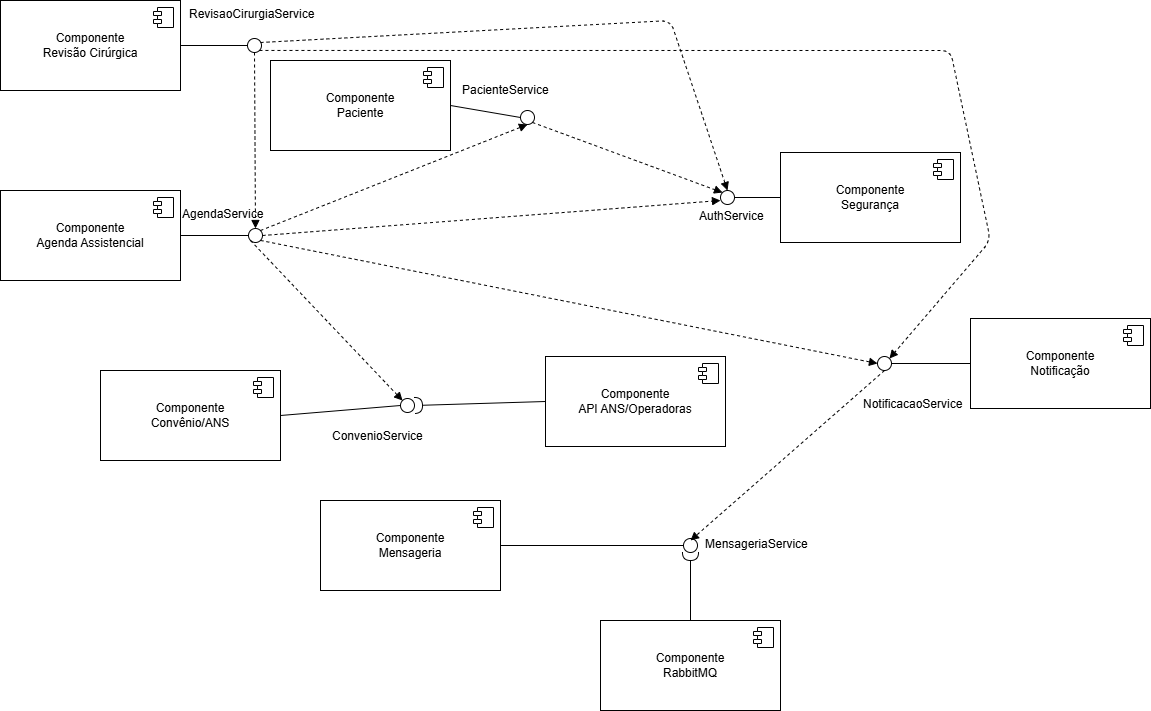

The diagram above was exported from draw.io. Its source (the exported page's mxGraphModel, read from the mxfile embedded in the PNG):
<mxGraphModel dx="1665" dy="777" grid="1" gridSize="10" guides="1" tooltips="1" connect="1" arrows="1" fold="1" page="1" pageScale="1" pageWidth="827" pageHeight="1169" math="0" shadow="0">
  <root>
    <mxCell id="0" />
    <mxCell id="1" parent="0" />
    <mxCell id="ItqWYzUUr98PUf25vk-I-73" parent="1" style="text;html=1;align=left;verticalAlign=middle;resizable=0;points=[];" value="AgendaService" vertex="1">
      <mxGeometry height="20" width="190" x="250" y="264" as="geometry" />
    </mxCell>
    <mxCell id="ItqWYzUUr98PUf25vk-I-98" parent="1" style="html=1;dropTarget=0;whiteSpace=wrap;" value="Componente&lt;br&gt;Revisão Cirúrgica" vertex="1">
      <mxGeometry height="90" width="180" x="70" y="60" as="geometry" />
    </mxCell>
    <mxCell id="ItqWYzUUr98PUf25vk-I-99" parent="ItqWYzUUr98PUf25vk-I-98" style="shape=module;jettyWidth=8;jettyHeight=4;" value="" vertex="1">
      <mxGeometry height="20" relative="1" width="20" x="1" as="geometry">
        <mxPoint x="-27" y="7" as="offset" />
      </mxGeometry>
    </mxCell>
    <mxCell id="ItqWYzUUr98PUf25vk-I-104" parent="1" style="ellipse;whiteSpace=wrap;html=1;aspect=fixed;" value="" vertex="1">
      <mxGeometry height="14" width="14" x="317" y="98" as="geometry" />
    </mxCell>
    <mxCell id="ItqWYzUUr98PUf25vk-I-105" edge="1" parent="1" source="ItqWYzUUr98PUf25vk-I-104" style="endArrow=none;html=1;entryX=1;entryY=0.5;entryDx=0;entryDy=0;exitX=0;exitY=0.5;exitDx=0;exitDy=0;" target="ItqWYzUUr98PUf25vk-I-98" value="">
      <mxGeometry relative="1" as="geometry">
        <mxPoint x="320" y="110" as="sourcePoint" />
      </mxGeometry>
    </mxCell>
    <mxCell id="ItqWYzUUr98PUf25vk-I-107" parent="1" style="html=1;dropTarget=0;whiteSpace=wrap;" value="Componente&lt;br&gt;Agenda Assistencial" vertex="1">
      <mxGeometry height="90" width="180" x="70" y="250" as="geometry" />
    </mxCell>
    <mxCell id="ItqWYzUUr98PUf25vk-I-108" parent="ItqWYzUUr98PUf25vk-I-107" style="shape=module;jettyWidth=8;jettyHeight=4;" value="" vertex="1">
      <mxGeometry height="20" relative="1" width="20" x="1" as="geometry">
        <mxPoint x="-27" y="7" as="offset" />
      </mxGeometry>
    </mxCell>
    <mxCell id="ItqWYzUUr98PUf25vk-I-109" parent="1" style="ellipse;whiteSpace=wrap;html=1;aspect=fixed;" value="" vertex="1">
      <mxGeometry height="14" width="14" x="318" y="288" as="geometry" />
    </mxCell>
    <mxCell id="ItqWYzUUr98PUf25vk-I-110" edge="1" parent="1" source="ItqWYzUUr98PUf25vk-I-109" style="endArrow=none;html=1;entryX=1;entryY=0.5;entryDx=0;entryDy=0;exitX=0;exitY=0.5;exitDx=0;exitDy=0;" target="ItqWYzUUr98PUf25vk-I-107" value="">
      <mxGeometry relative="1" as="geometry">
        <mxPoint x="321" y="300" as="sourcePoint" />
      </mxGeometry>
    </mxCell>
    <mxCell id="ItqWYzUUr98PUf25vk-I-111" parent="1" style="html=1;dropTarget=0;whiteSpace=wrap;" value="Componente&lt;br&gt;Segurança" vertex="1">
      <mxGeometry height="90" width="180" x="850" y="212" as="geometry" />
    </mxCell>
    <mxCell id="ItqWYzUUr98PUf25vk-I-112" parent="ItqWYzUUr98PUf25vk-I-111" style="shape=module;jettyWidth=8;jettyHeight=4;" value="" vertex="1">
      <mxGeometry height="20" relative="1" width="20" x="1" as="geometry">
        <mxPoint x="-27" y="7" as="offset" />
      </mxGeometry>
    </mxCell>
    <mxCell id="ItqWYzUUr98PUf25vk-I-113" parent="1" style="ellipse;whiteSpace=wrap;html=1;aspect=fixed;" value="" vertex="1">
      <mxGeometry height="14" width="14" x="790" y="250" as="geometry" />
    </mxCell>
    <mxCell id="ItqWYzUUr98PUf25vk-I-114" edge="1" parent="1" source="ItqWYzUUr98PUf25vk-I-113" style="endArrow=none;html=1;entryX=0;entryY=0.5;entryDx=0;entryDy=0;exitX=1;exitY=0.5;exitDx=0;exitDy=0;" target="ItqWYzUUr98PUf25vk-I-111" value="">
      <mxGeometry relative="1" as="geometry">
        <mxPoint x="810" y="257" as="sourcePoint" />
      </mxGeometry>
    </mxCell>
    <mxCell id="ItqWYzUUr98PUf25vk-I-115" parent="1" style="text;whiteSpace=wrap;html=1;" value="AuthService" vertex="1">
      <mxGeometry height="40" width="100" x="767" y="262" as="geometry" />
    </mxCell>
    <mxCell id="ItqWYzUUr98PUf25vk-I-116" parent="1" style="text;whiteSpace=wrap;html=1;" value="RevisaoCirurgiaService" vertex="1">
      <mxGeometry height="40" width="160" x="257" y="60" as="geometry" />
    </mxCell>
    <mxCell id="ItqWYzUUr98PUf25vk-I-117" parent="1" style="html=1;dropTarget=0;whiteSpace=wrap;" value="Componente&lt;br&gt;Paciente" vertex="1">
      <mxGeometry height="90" width="180" x="340" y="120" as="geometry" />
    </mxCell>
    <mxCell id="ItqWYzUUr98PUf25vk-I-118" parent="ItqWYzUUr98PUf25vk-I-117" style="shape=module;jettyWidth=8;jettyHeight=4;" value="" vertex="1">
      <mxGeometry height="20" relative="1" width="20" x="1" as="geometry">
        <mxPoint x="-27" y="7" as="offset" />
      </mxGeometry>
    </mxCell>
    <mxCell id="ItqWYzUUr98PUf25vk-I-119" parent="1" style="ellipse;whiteSpace=wrap;html=1;aspect=fixed;" value="" vertex="1">
      <mxGeometry height="14" width="14" x="590" y="170" as="geometry" />
    </mxCell>
    <mxCell id="ItqWYzUUr98PUf25vk-I-120" edge="1" parent="1" source="ItqWYzUUr98PUf25vk-I-119" style="endArrow=none;html=1;entryX=1;entryY=0.5;entryDx=0;entryDy=0;exitX=0;exitY=0.5;exitDx=0;exitDy=0;" target="ItqWYzUUr98PUf25vk-I-117" value="">
      <mxGeometry relative="1" as="geometry">
        <mxPoint x="930" y="290" as="sourcePoint" />
      </mxGeometry>
    </mxCell>
    <mxCell id="ItqWYzUUr98PUf25vk-I-121" parent="1" style="text;html=1;align=left;verticalAlign=middle;resizable=0;points=[];" value="PacienteService" vertex="1">
      <mxGeometry height="20" width="190" x="530" y="140" as="geometry" />
    </mxCell>
    <mxCell id="ItqWYzUUr98PUf25vk-I-125" parent="1" style="html=1;dropTarget=0;whiteSpace=wrap;" value="Componente&lt;br&gt;Convênio/ANS" vertex="1">
      <mxGeometry height="90" width="180" x="170" y="430" as="geometry" />
    </mxCell>
    <mxCell id="ItqWYzUUr98PUf25vk-I-126" parent="ItqWYzUUr98PUf25vk-I-125" style="shape=module;jettyWidth=8;jettyHeight=4;" value="" vertex="1">
      <mxGeometry height="20" relative="1" width="20" x="1" as="geometry">
        <mxPoint x="-27" y="7" as="offset" />
      </mxGeometry>
    </mxCell>
    <mxCell id="ItqWYzUUr98PUf25vk-I-127" parent="1" style="ellipse;whiteSpace=wrap;html=1;aspect=fixed;" value="" vertex="1">
      <mxGeometry height="14" width="14" x="470" y="458" as="geometry" />
    </mxCell>
    <mxCell id="ItqWYzUUr98PUf25vk-I-128" edge="1" parent="1" source="ItqWYzUUr98PUf25vk-I-127" style="endArrow=none;html=1;entryX=1;entryY=0.5;entryDx=0;entryDy=0;exitX=0;exitY=0.5;exitDx=0;exitDy=0;" target="ItqWYzUUr98PUf25vk-I-125" value="">
      <mxGeometry relative="1" as="geometry">
        <mxPoint x="440" y="480" as="sourcePoint" />
      </mxGeometry>
    </mxCell>
    <mxCell id="ItqWYzUUr98PUf25vk-I-129" parent="1" style="html=1;dropTarget=0;whiteSpace=wrap;" value="Componente&lt;br&gt;Mensageria" vertex="1">
      <mxGeometry height="90" width="180" x="390" y="560" as="geometry" />
    </mxCell>
    <mxCell id="ItqWYzUUr98PUf25vk-I-130" parent="ItqWYzUUr98PUf25vk-I-129" style="shape=module;jettyWidth=8;jettyHeight=4;" value="" vertex="1">
      <mxGeometry height="20" relative="1" width="20" x="1" as="geometry">
        <mxPoint x="-27" y="7" as="offset" />
      </mxGeometry>
    </mxCell>
    <mxCell id="ItqWYzUUr98PUf25vk-I-131" parent="1" style="ellipse;whiteSpace=wrap;html=1;aspect=fixed;" value="" vertex="1">
      <mxGeometry height="14" width="14" x="753" y="598" as="geometry" />
    </mxCell>
    <mxCell id="ItqWYzUUr98PUf25vk-I-132" edge="1" parent="1" source="ItqWYzUUr98PUf25vk-I-131" style="endArrow=none;html=1;entryX=1;entryY=0.5;entryDx=0;entryDy=0;exitX=0;exitY=0.5;exitDx=0;exitDy=0;" target="ItqWYzUUr98PUf25vk-I-129" value="">
      <mxGeometry relative="1" as="geometry">
        <mxPoint x="1120" y="500" as="sourcePoint" />
      </mxGeometry>
    </mxCell>
    <mxCell id="ItqWYzUUr98PUf25vk-I-133" parent="1" style="html=1;dropTarget=0;whiteSpace=wrap;" value="Componente&lt;br&gt;Notificação" vertex="1">
      <mxGeometry height="90" width="180" x="1040" y="378" as="geometry" />
    </mxCell>
    <mxCell id="ItqWYzUUr98PUf25vk-I-134" parent="ItqWYzUUr98PUf25vk-I-133" style="shape=module;jettyWidth=8;jettyHeight=4;" value="" vertex="1">
      <mxGeometry height="20" relative="1" width="20" x="1" as="geometry">
        <mxPoint x="-27" y="7" as="offset" />
      </mxGeometry>
    </mxCell>
    <mxCell id="ItqWYzUUr98PUf25vk-I-135" parent="1" style="ellipse;whiteSpace=wrap;html=1;aspect=fixed;" value="" vertex="1">
      <mxGeometry height="14" width="14" x="947" y="416" as="geometry" />
    </mxCell>
    <mxCell id="ItqWYzUUr98PUf25vk-I-136" edge="1" parent="1" source="ItqWYzUUr98PUf25vk-I-135" style="endArrow=none;html=1;exitX=1;exitY=0.5;exitDx=0;exitDy=0;entryX=0;entryY=0.5;entryDx=0;entryDy=0;" target="ItqWYzUUr98PUf25vk-I-133" value="">
      <mxGeometry relative="1" as="geometry">
        <mxPoint x="950" y="430" as="sourcePoint" />
        <mxPoint x="1060" y="420" as="targetPoint" />
      </mxGeometry>
    </mxCell>
    <mxCell id="ItqWYzUUr98PUf25vk-I-137" parent="1" style="text;whiteSpace=wrap;html=1;" value="ConvenioService" vertex="1">
      <mxGeometry height="40" width="100" x="400" y="482" as="geometry" />
    </mxCell>
    <mxCell id="ItqWYzUUr98PUf25vk-I-138" parent="1" style="text;whiteSpace=wrap;html=1;" value="NotificacaoService" vertex="1">
      <mxGeometry height="40" width="130" x="931" y="450" as="geometry" />
    </mxCell>
    <mxCell id="ItqWYzUUr98PUf25vk-I-139" parent="1" style="text;whiteSpace=wrap;html=1;" value="MensageriaService" vertex="1">
      <mxGeometry height="40" width="140" x="773" y="590" as="geometry" />
    </mxCell>
    <mxCell id="ItqWYzUUr98PUf25vk-I-143" edge="1" parent="1" source="ItqWYzUUr98PUf25vk-I-109" style="dashed=1;endArrow=block;html=1;exitX=1;exitY=0;exitDx=0;exitDy=0;entryX=0.5;entryY=1;entryDx=0;entryDy=0;" target="ItqWYzUUr98PUf25vk-I-119" value="">
      <mxGeometry relative="1" as="geometry">
        <mxPoint x="450" y="280" as="sourcePoint" />
        <mxPoint x="548" y="395" as="targetPoint" />
      </mxGeometry>
    </mxCell>
    <mxCell id="ItqWYzUUr98PUf25vk-I-146" edge="1" parent="1" source="ItqWYzUUr98PUf25vk-I-109" style="dashed=1;endArrow=block;html=1;exitX=1;exitY=0.5;exitDx=0;exitDy=0;" value="">
      <mxGeometry relative="1" as="geometry">
        <mxPoint x="360" y="310" as="sourcePoint" />
        <mxPoint x="790" y="260" as="targetPoint" />
      </mxGeometry>
    </mxCell>
    <mxCell id="ItqWYzUUr98PUf25vk-I-147" edge="1" parent="1" source="ItqWYzUUr98PUf25vk-I-109" style="dashed=1;endArrow=block;html=1;entryX=0;entryY=0;entryDx=0;entryDy=0;exitX=0.143;exitY=0.857;exitDx=0;exitDy=0;exitPerimeter=0;" target="ItqWYzUUr98PUf25vk-I-127" value="">
      <mxGeometry relative="1" as="geometry">
        <mxPoint x="330" y="310" as="sourcePoint" />
        <mxPoint x="470" y="450" as="targetPoint" />
      </mxGeometry>
    </mxCell>
    <mxCell id="ItqWYzUUr98PUf25vk-I-149" edge="1" parent="1" source="ItqWYzUUr98PUf25vk-I-109" style="dashed=1;endArrow=block;html=1;entryX=0;entryY=0.5;entryDx=0;entryDy=0;exitX=1;exitY=1;exitDx=0;exitDy=0;" target="ItqWYzUUr98PUf25vk-I-135" value="">
      <mxGeometry relative="1" as="geometry">
        <mxPoint x="340" y="320" as="sourcePoint" />
        <mxPoint x="729" y="526" as="targetPoint" />
      </mxGeometry>
    </mxCell>
    <mxCell id="ItqWYzUUr98PUf25vk-I-151" edge="1" parent="1" source="ItqWYzUUr98PUf25vk-I-104" style="dashed=1;endArrow=block;html=1;exitX=1;exitY=1;exitDx=0;exitDy=0;entryX=1;entryY=0;entryDx=0;entryDy=0;" target="ItqWYzUUr98PUf25vk-I-135" value="">
      <mxGeometry relative="1" as="geometry">
        <Array as="points">
          <mxPoint x="1020" y="110" />
          <mxPoint x="1060" y="300" />
        </Array>
        <mxPoint x="750" y="181" as="sourcePoint" />
        <mxPoint x="1120" y="190" as="targetPoint" />
      </mxGeometry>
    </mxCell>
    <mxCell id="ItqWYzUUr98PUf25vk-I-152" edge="1" parent="1" source="ItqWYzUUr98PUf25vk-I-104" style="dashed=1;endArrow=block;html=1;exitX=0.5;exitY=1;exitDx=0;exitDy=0;entryX=0.5;entryY=0;entryDx=0;entryDy=0;" target="ItqWYzUUr98PUf25vk-I-109" value="">
      <mxGeometry relative="1" as="geometry">
        <mxPoint x="590" y="411" as="sourcePoint" />
        <mxPoint x="855" y="300" as="targetPoint" />
      </mxGeometry>
    </mxCell>
    <mxCell id="ItqWYzUUr98PUf25vk-I-153" edge="1" parent="1" style="dashed=1;endArrow=block;html=1;entryX=0.5;entryY=0;entryDx=0;entryDy=0;" target="ItqWYzUUr98PUf25vk-I-113" value="">
      <mxGeometry relative="1" as="geometry">
        <Array as="points">
          <mxPoint x="740" y="80" />
        </Array>
        <mxPoint x="330" y="102" as="sourcePoint" />
        <mxPoint x="815" y="260" as="targetPoint" />
      </mxGeometry>
    </mxCell>
    <mxCell id="ItqWYzUUr98PUf25vk-I-154" edge="1" parent="1" source="ItqWYzUUr98PUf25vk-I-119" style="dashed=1;endArrow=block;html=1;exitX=1;exitY=1;exitDx=0;exitDy=0;entryX=0;entryY=0;entryDx=0;entryDy=0;" target="ItqWYzUUr98PUf25vk-I-113" value="">
      <mxGeometry relative="1" as="geometry">
        <mxPoint x="590" y="351" as="sourcePoint" />
        <mxPoint x="855" y="240" as="targetPoint" />
      </mxGeometry>
    </mxCell>
    <mxCell id="ItqWYzUUr98PUf25vk-I-155" edge="1" parent="1" source="ItqWYzUUr98PUf25vk-I-135" style="dashed=1;endArrow=block;html=1;exitX=0.5;exitY=1;exitDx=0;exitDy=0;" value="">
      <mxGeometry relative="1" as="geometry">
        <mxPoint x="740" y="591" as="sourcePoint" />
        <mxPoint x="760" y="600" as="targetPoint" />
      </mxGeometry>
    </mxCell>
    <mxCell id="ItqWYzUUr98PUf25vk-I-156" parent="1" style="html=1;dropTarget=0;whiteSpace=wrap;" value="Componente&lt;br&gt; API ANS/Operadoras" vertex="1">
      <mxGeometry height="90" width="180" x="615" y="416" as="geometry" />
    </mxCell>
    <mxCell id="ItqWYzUUr98PUf25vk-I-157" parent="ItqWYzUUr98PUf25vk-I-156" style="shape=module;jettyWidth=8;jettyHeight=4;" value="" vertex="1">
      <mxGeometry height="20" relative="1" width="20" x="1" as="geometry">
        <mxPoint x="-27" y="7" as="offset" />
      </mxGeometry>
    </mxCell>
    <mxCell id="ItqWYzUUr98PUf25vk-I-158" parent="1" style="html=1;dropTarget=0;whiteSpace=wrap;" value="Componente&lt;br&gt; RabbitMQ" vertex="1">
      <mxGeometry height="90" width="180" x="670" y="680" as="geometry" />
    </mxCell>
    <mxCell id="ItqWYzUUr98PUf25vk-I-159" parent="ItqWYzUUr98PUf25vk-I-158" style="shape=module;jettyWidth=8;jettyHeight=4;" value="" vertex="1">
      <mxGeometry height="20" relative="1" width="20" x="1" as="geometry">
        <mxPoint x="-27" y="7" as="offset" />
      </mxGeometry>
    </mxCell>
    <mxCell id="ItqWYzUUr98PUf25vk-I-160" edge="1" parent="1" source="ItqWYzUUr98PUf25vk-I-156" style="rounded=0;orthogonalLoop=1;jettySize=auto;html=1;endArrow=halfCircle;endFill=0;endSize=6;strokeWidth=1;sketch=0;fontSize=12;curved=1;exitX=0;exitY=0.5;exitDx=0;exitDy=0;entryX=1;entryY=0.5;entryDx=0;entryDy=0;" target="ItqWYzUUr98PUf25vk-I-127" value="">
      <mxGeometry relative="1" as="geometry">
        <mxPoint x="648" y="451" as="sourcePoint" />
        <mxPoint x="490" y="465" as="targetPoint" />
      </mxGeometry>
    </mxCell>
    <mxCell id="ItqWYzUUr98PUf25vk-I-161" parent="1" style="ellipse;whiteSpace=wrap;html=1;align=center;aspect=fixed;fillColor=none;strokeColor=none;resizable=0;perimeter=centerPerimeter;rotatable=0;allowArrows=0;points=[];outlineConnect=1;" value="" vertex="1">
      <mxGeometry height="10" width="10" x="700" y="730" as="geometry" />
    </mxCell>
    <mxCell id="ItqWYzUUr98PUf25vk-I-164" edge="1" parent="1" source="ItqWYzUUr98PUf25vk-I-158" style="rounded=0;orthogonalLoop=1;jettySize=auto;html=1;endArrow=halfCircle;endFill=0;endSize=6;strokeWidth=1;sketch=0;fontSize=12;curved=1;entryX=0.5;entryY=1;entryDx=0;entryDy=0;exitX=0.5;exitY=0;exitDx=0;exitDy=0;" target="ItqWYzUUr98PUf25vk-I-131" value="">
      <mxGeometry relative="1" as="geometry">
        <Array as="points" />
        <mxPoint x="790" y="830" as="sourcePoint" />
        <mxPoint x="760" y="650" as="targetPoint" />
      </mxGeometry>
    </mxCell>
  </root>
</mxGraphModel>